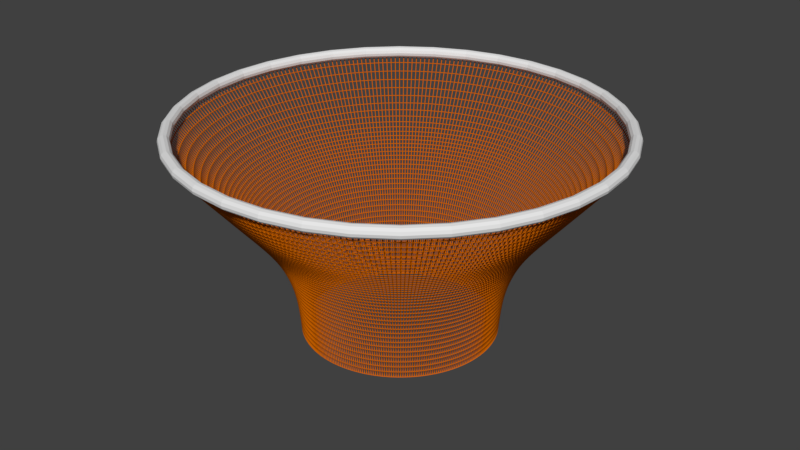 # Source: basketball.blend  (saved by Blender 2.79.0; exported with 4.5.12 LTS)
import bpy
from mathutils import Matrix  # noqa: F401  (used for matrix-valued properties, if any)

bpy.ops.wm.read_factory_settings(use_empty=True)
scene = bpy.context.scene
scene.name = 'Scene'

# ---- collections
col_collection_1 = bpy.data.collections.new('Collection 1'); scene.collection.children.link(col_collection_1)

# ---- materials (node trees are filled in below, after node groups)
mat_material_003 = bpy.data.materials.new('Material.003')
mat_material_003.alpha_threshold = 0.0
mat_material_003.preview_render_type = 'FLAT'
mat_material_003.roughness = 0.5

# ---- material node trees
mat_material_003.use_nodes = True; mat_material_003.node_tree.nodes.clear()
_N = mat_material_003.node_tree.nodes; _L = mat_material_003.node_tree.links
n0 = _N.new('ShaderNodeOutputMaterial'); n0.name = 'Material Output'; n0.location = (460, 300)
n1 = _N.new('ShaderNodeBsdfDiffuse'); n1.name = 'Diffuse BSDF'; n1.location = (139, 276)
n1.inputs[0].default_value = (0.6038, 0.129, 0.0, 1.0)
_L.new(n1.outputs[0], n0.inputs[0])
n0.is_active_output = True

# ---- world
world_world = bpy.data.worlds.new('World'); scene.world = world_world
world_world.color = (0.05088, 0.05088, 0.05088)
world_world.use_sun_shadow = False
world_world.sun_shadow_jitter_overblur = 0.0
world_world.cycles.sampling_method = 'MANUAL'

# ---- meshes
me_cylinder = bpy.data.meshes.new('Cylinder')
me_cylinder.from_pydata([(8.33e-09, 0.232, -0.2573), (0.0, 0.51, 0.2573), (0.04028, 0.2284, -0.2573), (0.08856, 0.5023, 0.2573), (0.07934, 0.218, -0.2573), (0.1744, 0.4792, 0.2573), (0.116, 0.2009, -0.2573), (0.255, 0.4417, 0.2573), (0.1491, 0.1777, -0.2573), (0.3278, 0.3907, 0.2573), (0.1777, 0.1491, -0.2573), (0.3907, 0.3278, 0.2573), (0.2009, 0.116, -0.2573), (0.4417, 0.255, 0.2573), (0.218, 0.07934, -0.2573), (0.4792, 0.1744, 0.2573), (0.2284, 0.04028, -0.2573), (0.5023, 0.08856, 0.2573), (0.232, -2.302e-08, -0.2573), (0.51, 3.85e-08, 0.2573), (0.2284, -0.04028, -0.2573), (0.5023, -0.08856, 0.2573), (0.218, -0.07934, -0.2573), (0.4792, -0.1744, 0.2573), (0.2009, -0.116, -0.2573), (0.4417, -0.255, 0.2573), (0.1777, -0.1491, -0.2573), (0.3907, -0.3278, 0.2573), (0.1491, -0.1777, -0.2573), (0.3278, -0.3907, 0.2573), (0.116, -0.2009, -0.2573), (0.255, -0.4417, 0.2573), (0.07934, -0.218, -0.2573), (0.1744, -0.4792, 0.2573), (0.04028, -0.2284, -0.2573), (0.08856, -0.5023, 0.2573), (9.866e-08, -0.232, -0.2573), (1.986e-07, -0.51, 0.2573), (-0.04028, -0.2284, -0.2573), (-0.08856, -0.5023, 0.2573), (-0.07934, -0.218, -0.2573), (-0.1744, -0.4792, 0.2573), (-0.116, -0.2009, -0.2573), (-0.255, -0.4417, 0.2573), (-0.1491, -0.1777, -0.2573), (-0.3278, -0.3907, 0.2573), (-0.1777, -0.1491, -0.2573), (-0.3907, -0.3278, 0.2573), (-0.2009, -0.116, -0.2573), (-0.4417, -0.255, 0.2573), (-0.218, -0.07934, -0.2573), (-0.4792, -0.1744, 0.2573), (-0.2284, -0.04028, -0.2573), (-0.5023, -0.08856, 0.2573), (-0.232, -1.484e-07, -0.2573), (-0.51, -2.371e-07, 0.2573), (-0.2284, 0.04028, -0.2573), (-0.5023, 0.08856, 0.2573), (-0.218, 0.07934, -0.2573), (-0.4792, 0.1744, 0.2573), (-0.2009, 0.116, -0.2573), (-0.4417, 0.255, 0.2573), (-0.1777, 0.1491, -0.2573), (-0.3907, 0.3278, 0.2573), (-0.1491, 0.1777, -0.2573), (-0.3278, 0.3907, 0.2573), (-0.116, 0.2009, -0.2573), (-0.255, 0.4417, 0.2573), (-0.07934, 0.218, -0.2573), (-0.1744, 0.4792, 0.2573), (-0.04028, 0.2284, -0.2573), (-0.08856, 0.5023, 0.2573), (1.128e-08, 0.241, -0.1402), (0.04185, 0.2373, -0.1402), (0.08243, 0.2265, -0.1402), (0.1205, 0.2087, -0.1402), (0.1549, 0.1846, -0.1402), (0.1846, 0.1549, -0.1402), (0.2087, 0.1205, -0.1402), (0.2265, 0.08243, -0.1402), (0.2373, 0.04185, -0.1402), (0.241, -2.311e-08, -0.1402), (0.2373, -0.04185, -0.1402), (0.2265, -0.08243, -0.1402), (0.2087, -0.1205, -0.1402), (0.1846, -0.1549, -0.1402), (0.1549, -0.1846, -0.1402), (0.1205, -0.2087, -0.1402), (0.08243, -0.2265, -0.1402), (0.04185, -0.2373, -0.1402), (1.051e-07, -0.241, -0.1402), (-0.04185, -0.2373, -0.1402), (-0.08243, -0.2265, -0.1402), (-0.1205, -0.2087, -0.1402), (-0.1549, -0.1846, -0.1402), (-0.1846, -0.1549, -0.1402), (-0.2087, -0.1205, -0.1402), (-0.2265, -0.08243, -0.1402), (-0.2373, -0.04185, -0.1402), (-0.241, -1.534e-07, -0.1402), (-0.2373, 0.04185, -0.1402), (-0.2265, 0.08243, -0.1402), (-0.2087, 0.1205, -0.1402), (-0.1846, 0.1549, -0.1402), (-0.1549, 0.1846, -0.1402), (-0.1205, 0.2087, -0.1402), (-0.08243, 0.2265, -0.1402), (-0.04185, 0.2373, -0.1402), (1.023e-08, 0.2832, -0.03099), (0.04917, 0.2788, -0.03099), (0.09684, 0.2661, -0.03099), (0.1416, 0.2452, -0.03099), (0.182, 0.2169, -0.03099), (0.2169, 0.182, -0.03099), (0.2452, 0.1416, -0.03099), (0.2661, 0.09684, -0.03099), (0.2788, 0.04917, -0.03099), (0.2832, -1.388e-08, -0.03099), (0.2788, -0.04917, -0.03099), (0.2661, -0.09684, -0.03099), (0.2452, -0.1416, -0.03099), (0.2169, -0.182, -0.03099), (0.182, -0.2169, -0.03099), (0.1416, -0.2452, -0.03099), (0.09684, -0.2661, -0.03099), (0.04917, -0.2788, -0.03099), (1.205e-07, -0.2832, -0.03099), (-0.04917, -0.2788, -0.03099), (-0.09684, -0.2661, -0.03099), (-0.1416, -0.2452, -0.03099), (-0.182, -0.2169, -0.03099), (-0.2169, -0.182, -0.03099), (-0.2452, -0.1416, -0.03099), (-0.2661, -0.09684, -0.03099), (-0.2788, -0.04917, -0.03099), (-0.2832, -1.669e-07, -0.03099), (-0.2788, 0.04917, -0.03099), (-0.2661, 0.09684, -0.03099), (-0.2452, 0.1416, -0.03099), (-0.2169, 0.182, -0.03099), (-0.182, 0.2169, -0.03099), (-0.1416, 0.2452, -0.03099), (-0.09684, 0.2661, -0.03099), (-0.04917, 0.2788, -0.03099), (4.9e-09, 0.3882, 0.1062), (0.06741, 0.3823, 0.1062), (0.1328, 0.3648, 0.1062), (0.1941, 0.3362, 0.1062), (0.2495, 0.2974, 0.1062), (0.2974, 0.2495, 0.1062), (0.3362, 0.1941, 0.1062), (0.3648, 0.1328, 0.1062), (0.3823, 0.06741, 0.1062), (0.3882, 1.035e-08, 0.1062), (0.3823, -0.06741, 0.1062), (0.3648, -0.1328, 0.1062), (0.3362, -0.1941, 0.1062), (0.2974, -0.2495, 0.1062), (0.2495, -0.2974, 0.1062), (0.1941, -0.3362, 0.1062), (0.1328, -0.3648, 0.1062), (0.06741, -0.3823, 0.1062), (1.561e-07, -0.3882, 0.1062), (-0.06741, -0.3823, 0.1062), (-0.1328, -0.3648, 0.1062), (-0.1941, -0.3362, 0.1062), (-0.2495, -0.2974, 0.1062), (-0.2974, -0.2495, 0.1062), (-0.3362, -0.1941, 0.1062), (-0.3648, -0.1328, 0.1062), (-0.3823, -0.06741, 0.1062), (-0.3882, -1.994e-07, 0.1062), (-0.3823, 0.06741, 0.1062), (-0.3648, 0.1328, 0.1062), (-0.3362, 0.1941, 0.1062), (-0.2974, 0.2495, 0.1062), (-0.2495, 0.2974, 0.1062), (-0.1941, 0.3362, 0.1062), (-0.1328, 0.3648, 0.1062), (-0.06741, 0.3823, 0.1062), (0.05966, 0.3384, 0.05264), (0.1175, 0.3229, 0.05264), (0.1718, 0.2976, 0.05264), (0.2209, 0.2632, 0.05264), (0.2632, 0.2209, 0.05264), (0.2976, 0.1718, 0.05264), (0.3229, 0.1175, 0.05264), (0.3384, 0.05966, 0.05264), (0.3436, -2.081e-10, 0.05264), (0.3384, -0.05966, 0.05264), (0.3229, -0.1175, 0.05264), (0.2976, -0.1718, 0.05264), (0.2632, -0.2209, 0.05264), (0.2209, -0.2632, 0.05264), (0.1718, -0.2976, 0.05264), (0.1175, -0.3229, 0.05264), (0.05966, -0.3384, 0.05264), (1.405e-07, -0.3436, 0.05264), (-0.05966, -0.3384, 0.05264), (-0.1175, -0.3229, 0.05264), (-0.1718, -0.2976, 0.05264), (-0.2209, -0.2632, 0.05264), (-0.2632, -0.2209, 0.05264), (-0.2976, -0.1718, 0.05264), (-0.3229, -0.1175, 0.05264), (-0.3384, -0.05966, 0.05264), (-0.3436, -1.859e-07, 0.05264), (-0.3384, 0.05966, 0.05264), (-0.3229, 0.1175, 0.05264), (-0.2976, 0.1718, 0.05264), (-0.2632, 0.2209, 0.05264), (-0.2209, 0.2632, 0.05264), (-0.1718, 0.2976, 0.05264), (-0.1175, 0.3229, 0.05264), (-0.05966, 0.3384, 0.05264), (6.727e-09, 0.3436, 0.05264)], [], [(144, 1, 3, 145), (145, 3, 5, 146), (146, 5, 7, 147), (147, 7, 9, 148), (148, 9, 11, 149), (149, 11, 13, 150), (150, 13, 15, 151), (151, 15, 17, 152), (152, 17, 19, 153), (153, 19, 21, 154), (154, 21, 23, 155), (155, 23, 25, 156), (156, 25, 27, 157), (157, 27, 29, 158), (158, 29, 31, 159), (159, 31, 33, 160), (160, 33, 35, 161), (161, 35, 37, 162), (162, 37, 39, 163), (163, 39, 41, 164), (164, 41, 43, 165), (165, 43, 45, 166), (166, 45, 47, 167), (167, 47, 49, 168), (168, 49, 51, 169), (169, 51, 53, 170), (170, 53, 55, 171), (171, 55, 57, 172), (172, 57, 59, 173), (173, 59, 61, 174), (174, 61, 63, 175), (175, 63, 65, 176), (176, 65, 67, 177), (177, 67, 69, 178), (178, 69, 71, 179), (179, 71, 1, 144), (70, 107, 72, 0), (68, 106, 107, 70), (66, 105, 106, 68), (64, 104, 105, 66), (62, 103, 104, 64), (60, 102, 103, 62), (58, 101, 102, 60), (56, 100, 101, 58), (54, 99, 100, 56), (52, 98, 99, 54), (50, 97, 98, 52), (48, 96, 97, 50), (46, 95, 96, 48), (44, 94, 95, 46), (42, 93, 94, 44), (40, 92, 93, 42), (38, 91, 92, 40), (36, 90, 91, 38), (34, 89, 90, 36), (32, 88, 89, 34), (30, 87, 88, 32), (28, 86, 87, 30), (26, 85, 86, 28), (24, 84, 85, 26), (22, 83, 84, 24), (20, 82, 83, 22), (18, 81, 82, 20), (16, 80, 81, 18), (14, 79, 80, 16), (12, 78, 79, 14), (10, 77, 78, 12), (8, 76, 77, 10), (6, 75, 76, 8), (4, 74, 75, 6), (2, 73, 74, 4), (0, 72, 73, 2), (107, 143, 108, 72), (106, 142, 143, 107), (105, 141, 142, 106), (104, 140, 141, 105), (103, 139, 140, 104), (102, 138, 139, 103), (101, 137, 138, 102), (100, 136, 137, 101), (99, 135, 136, 100), (98, 134, 135, 99), (97, 133, 134, 98), (96, 132, 133, 97), (95, 131, 132, 96), (94, 130, 131, 95), (93, 129, 130, 94), (92, 128, 129, 93), (91, 127, 128, 92), (90, 126, 127, 91), (89, 125, 126, 90), (88, 124, 125, 89), (87, 123, 124, 88), (86, 122, 123, 87), (85, 121, 122, 86), (84, 120, 121, 85), (83, 119, 120, 84), (82, 118, 119, 83), (81, 117, 118, 82), (80, 116, 117, 81), (79, 115, 116, 80), (78, 114, 115, 79), (77, 113, 114, 78), (76, 112, 113, 77), (75, 111, 112, 76), (74, 110, 111, 75), (73, 109, 110, 74), (72, 108, 109, 73), (214, 179, 144, 215), (213, 178, 179, 214), (212, 177, 178, 213), (211, 176, 177, 212), (210, 175, 176, 211), (209, 174, 175, 210), (208, 173, 174, 209), (207, 172, 173, 208), (206, 171, 172, 207), (205, 170, 171, 206), (204, 169, 170, 205), (203, 168, 169, 204), (202, 167, 168, 203), (201, 166, 167, 202), (200, 165, 166, 201), (199, 164, 165, 200), (198, 163, 164, 199), (197, 162, 163, 198), (196, 161, 162, 197), (195, 160, 161, 196), (194, 159, 160, 195), (193, 158, 159, 194), (192, 157, 158, 193), (191, 156, 157, 192), (190, 155, 156, 191), (189, 154, 155, 190), (188, 153, 154, 189), (187, 152, 153, 188), (186, 151, 152, 187), (185, 150, 151, 186), (184, 149, 150, 185), (183, 148, 149, 184), (182, 147, 148, 183), (181, 146, 147, 182), (180, 145, 146, 181), (215, 144, 145, 180), (108, 215, 180, 109), (109, 180, 181, 110), (110, 181, 182, 111), (111, 182, 183, 112), (112, 183, 184, 113), (113, 184, 185, 114), (114, 185, 186, 115), (115, 186, 187, 116), (116, 187, 188, 117), (117, 188, 189, 118), (118, 189, 190, 119), (119, 190, 191, 120), (120, 191, 192, 121), (121, 192, 193, 122), (122, 193, 194, 123), (123, 194, 195, 124), (124, 195, 196, 125), (125, 196, 197, 126), (126, 197, 198, 127), (127, 198, 199, 128), (128, 199, 200, 129), (129, 200, 201, 130), (130, 201, 202, 131), (131, 202, 203, 132), (132, 203, 204, 133), (133, 204, 205, 134), (134, 205, 206, 135), (135, 206, 207, 136), (136, 207, 208, 137), (137, 208, 209, 138), (138, 209, 210, 139), (139, 210, 211, 140), (140, 211, 212, 141), (141, 212, 213, 142), (142, 213, 214, 143), (143, 214, 215, 108)])
me_cylinder.polygons.foreach_set('use_smooth', [True] * 180)
_uv = me_cylinder.uv_layers.new(name='UVMap')
_uv.uv.foreach_set('vector', [0.1563, 0.2356, 0.09694, 0.1443, 0.1416, 0.08811, 0.1895, 0.1936, 0.1895, 0.1936, 0.1416, 0.08811, 0.1921, 0.04455, 0.227, 0.1609, 0.227, 0.1609, 0.1921, 0.04455, 0.2467, 0.01491, 0.2677, 0.1386, 0.2677, 0.1386, 0.2467, 0.01491, 0.304, 8.14e-05, 0.3104, 0.1273, 0.3104, 0.1273, 0.304, 8.14e-05, 0.362, 0.0004768, 0.3536, 0.1273, 0.3536, 0.1273, 0.362, 0.0004768, 0.4191, 0.01606, 0.3962, 0.1387, 0.3962, 0.1387, 0.4191, 0.01606, 0.4734, 0.04631, 0.4367, 0.161, 0.4367, 0.161, 0.4734, 0.04631, 0.5234, 0.09028, 0.4741, 0.1936, 0.4741, 0.1936, 0.5234, 0.09028, 0.5675, 0.1466, 0.5071, 0.2355, 0.5071, 0.2355, 0.5675, 0.1466, 0.6045, 0.2135, 0.5348, 0.2853, 0.5348, 0.2853, 0.6045, 0.2135, 0.6332, 0.2891, 0.5563, 0.3415, 0.5563, 0.3415, 0.6332, 0.2891, 0.6529, 0.3709, 0.5711, 0.4025, 0.5711, 0.4025, 0.6529, 0.3709, 0.6628, 0.4566, 0.5786, 0.4664, 0.5786, 0.4664, 0.6628, 0.4566, 0.6628, 0.5436, 0.5787, 0.5314, 0.5787, 0.5314, 0.6628, 0.5436, 0.6528, 0.6293, 0.5714, 0.5953, 0.5714, 0.5953, 0.6528, 0.6293, 0.6332, 0.7112, 0.5569, 0.6565, 0.5569, 0.6565, 0.6332, 0.7112, 0.6044, 0.7867, 0.5356, 0.713, 0.5356, 0.713, 0.6044, 0.7867, 0.5674, 0.8537, 0.5081, 0.763, 0.5081, 0.763, 0.5674, 0.8537, 0.5232, 0.91, 0.4752, 0.8052, 0.4752, 0.8052, 0.5232, 0.91, 0.4732, 0.9539, 0.438, 0.8381, 0.438, 0.8381, 0.4732, 0.9539, 0.4188, 0.9841, 0.3975, 0.8608, 0.3975, 0.8608, 0.4188, 0.9841, 0.3618, 0.9996, 0.355, 0.8725, 0.355, 0.8725, 0.3618, 0.9996, 0.3037, 0.9999, 0.3117, 0.8729, 0.3117, 0.8729, 0.3037, 0.9999, 0.2465, 0.985, 0.269, 0.862, 0.269, 0.862, 0.2465, 0.985, 0.1919, 0.9553, 0.2283, 0.84, 0.2283, 0.84, 0.1919, 0.9553, 0.1414, 0.9117, 0.1906, 0.8077, 0.1906, 0.8077, 0.1414, 0.9117, 0.09681, 0.8556, 0.1573, 0.7659, 0.1573, 0.7659, 0.09681, 0.8556, 0.05933, 0.7885, 0.1293, 0.716, 0.1293, 0.716, 0.05933, 0.7885, 0.03017, 0.7126, 0.1074, 0.6596, 0.1074, 0.6596, 0.03017, 0.7126, 0.01021, 0.6302, 0.09244, 0.5982, 0.09244, 0.5982, 0.01021, 0.6302, 8.14e-05, 0.5438, 0.08476, 0.5338, 0.08476, 0.5338, 8.14e-05, 0.5438, 9.292e-05, 0.456, 0.08463, 0.4684, 0.08463, 0.4684, 9.292e-05, 0.456, 0.01025, 0.3696, 0.09207, 0.4039, 0.09207, 0.4039, 0.01025, 0.3696, 0.03023, 0.2872, 0.1068, 0.3424, 0.1068, 0.3424, 0.03023, 0.2872, 0.05943, 0.2113, 0.1285, 0.2857, 0.1285, 0.2857, 0.05943, 0.2113, 0.09694, 0.1443, 0.1563, 0.2356, 0.2787, 0.445, 0.2443, 0.4091, 0.2561, 0.3873, 0.2859, 0.4316, 0.2732, 0.46, 0.2352, 0.4336, 0.2443, 0.4091, 0.2787, 0.445, 0.2695, 0.4762, 0.229, 0.4601, 0.2352, 0.4336, 0.2732, 0.46, 0.2678, 0.4931, 0.226, 0.4878, 0.229, 0.4601, 0.2695, 0.4762, 0.268, 0.5103, 0.2262, 0.516, 0.226, 0.4878, 0.2678, 0.4931, 0.2701, 0.5271, 0.2297, 0.5436, 0.2262, 0.516, 0.268, 0.5103, 0.2741, 0.5432, 0.2362, 0.5699, 0.2297, 0.5436, 0.2701, 0.5271, 0.28, 0.5579, 0.2457, 0.5941, 0.2362, 0.5699, 0.2741, 0.5432, 0.2874, 0.5708, 0.2578, 0.6154, 0.2457, 0.5941, 0.28, 0.5579, 0.2961, 0.5816, 0.2722, 0.6332, 0.2578, 0.6154, 0.2874, 0.5708, 0.306, 0.59, 0.2884, 0.6469, 0.2722, 0.6332, 0.2961, 0.5816, 0.3167, 0.5956, 0.306, 0.6562, 0.2884, 0.6469, 0.306, 0.59, 0.3278, 0.5983, 0.3243, 0.6607, 0.306, 0.6562, 0.3167, 0.5956, 0.3391, 0.598, 0.3428, 0.6603, 0.3243, 0.6607, 0.3278, 0.5983, 0.3501, 0.5948, 0.361, 0.6551, 0.3428, 0.6603, 0.3391, 0.598, 0.3606, 0.5886, 0.3784, 0.6452, 0.361, 0.6551, 0.3501, 0.5948, 0.3702, 0.5798, 0.3943, 0.6308, 0.3784, 0.6452, 0.3606, 0.5886, 0.3786, 0.5686, 0.4083, 0.6125, 0.3943, 0.6308, 0.3702, 0.5798, 0.3856, 0.5553, 0.4199, 0.5908, 0.4083, 0.6125, 0.3786, 0.5686, 0.3909, 0.5402, 0.4289, 0.5663, 0.4199, 0.5908, 0.3856, 0.5553, 0.3943, 0.5239, 0.435, 0.5398, 0.4289, 0.5663, 0.3909, 0.5402, 0.3958, 0.5068, 0.438, 0.5121, 0.435, 0.5398, 0.3943, 0.5239, 0.3959, 0.4894, 0.4378, 0.484, 0.438, 0.5121, 0.3958, 0.5068, 0.394, 0.4725, 0.4344, 0.4565, 0.4378, 0.484, 0.3959, 0.4894, 0.3901, 0.4565, 0.428, 0.4302, 0.4344, 0.4565, 0.394, 0.4725, 0.3845, 0.4419, 0.4186, 0.4061, 0.428, 0.4302, 0.3901, 0.4565, 0.3772, 0.429, 0.4066, 0.3848, 0.4186, 0.4061, 0.3845, 0.4419, 0.3685, 0.4182, 0.3923, 0.367, 0.4066, 0.3848, 0.3772, 0.429, 0.3587, 0.41, 0.3762, 0.3532, 0.3923, 0.367, 0.3685, 0.4182, 0.3481, 0.4044, 0.3587, 0.3439, 0.3762, 0.3532, 0.3587, 0.41, 0.337, 0.4018, 0.3405, 0.3393, 0.3587, 0.3439, 0.3481, 0.4044, 0.3257, 0.4021, 0.3219, 0.3396, 0.3405, 0.3393, 0.337, 0.4018, 0.3146, 0.4054, 0.3036, 0.3448, 0.3219, 0.3396, 0.3257, 0.4021, 0.3041, 0.4115, 0.2863, 0.3547, 0.3036, 0.3448, 0.3146, 0.4054, 0.2944, 0.4204, 0.2703, 0.369, 0.2863, 0.3547, 0.3041, 0.4115, 0.2859, 0.4316, 0.2561, 0.3873, 0.2703, 0.369, 0.2944, 0.4204, 0.2443, 0.4091, 0.1975, 0.3602, 0.2157, 0.327, 0.2561, 0.3873, 0.2352, 0.4336, 0.1834, 0.3977, 0.1975, 0.3602, 0.2443, 0.4091, 0.229, 0.4601, 0.1739, 0.4383, 0.1834, 0.3977, 0.2352, 0.4336, 0.226, 0.4878, 0.1692, 0.4808, 0.1739, 0.4383, 0.229, 0.4601, 0.2262, 0.516, 0.1694, 0.5238, 0.1692, 0.4808, 0.226, 0.4878, 0.2297, 0.5436, 0.1747, 0.5662, 0.1694, 0.5238, 0.2262, 0.516, 0.2362, 0.5699, 0.1847, 0.6065, 0.1747, 0.5662, 0.2297, 0.5436, 0.2457, 0.5941, 0.1992, 0.6436, 0.1847, 0.6065, 0.2362, 0.5699, 0.2578, 0.6154, 0.2178, 0.6763, 0.1992, 0.6436, 0.2457, 0.5941, 0.2722, 0.6332, 0.2398, 0.7036, 0.2178, 0.6763, 0.2578, 0.6154, 0.2884, 0.6469, 0.2647, 0.7247, 0.2398, 0.7036, 0.2722, 0.6332, 0.306, 0.6562, 0.2916, 0.739, 0.2647, 0.7247, 0.2884, 0.6469, 0.3243, 0.6607, 0.3197, 0.7459, 0.2916, 0.739, 0.306, 0.6562, 0.3428, 0.6603, 0.3482, 0.7454, 0.3197, 0.7459, 0.3243, 0.6607, 0.361, 0.6551, 0.3761, 0.7375, 0.3482, 0.7454, 0.3428, 0.6603, 0.3784, 0.6452, 0.4027, 0.7223, 0.3761, 0.7375, 0.361, 0.6551, 0.3943, 0.6308, 0.4272, 0.7004, 0.4027, 0.7223, 0.3784, 0.6452, 0.4083, 0.6125, 0.4487, 0.6724, 0.4272, 0.7004, 0.3943, 0.6308, 0.4199, 0.5908, 0.4667, 0.6392, 0.4487, 0.6724, 0.4083, 0.6125, 0.4289, 0.5663, 0.4806, 0.6019, 0.4667, 0.6392, 0.4199, 0.5908, 0.435, 0.5398, 0.49, 0.5614, 0.4806, 0.6019, 0.4289, 0.5663, 0.438, 0.5121, 0.4947, 0.5191, 0.49, 0.5614, 0.435, 0.5398, 0.4378, 0.484, 0.4944, 0.4763, 0.4947, 0.5191, 0.438, 0.5121, 0.4344, 0.4565, 0.4893, 0.4341, 0.4944, 0.4763, 0.4378, 0.484, 0.428, 0.4302, 0.4794, 0.394, 0.4893, 0.4341, 0.4344, 0.4565, 0.4186, 0.4061, 0.465, 0.357, 0.4794, 0.394, 0.428, 0.4302, 0.4066, 0.3848, 0.4467, 0.3243, 0.465, 0.357, 0.4186, 0.4061, 0.3923, 0.367, 0.4248, 0.297, 0.4467, 0.3243, 0.4066, 0.3848, 0.3762, 0.3532, 0.4001, 0.2758, 0.4248, 0.297, 0.3923, 0.367, 0.3587, 0.3439, 0.3733, 0.2613, 0.4001, 0.2758, 0.3762, 0.3532, 0.3405, 0.3393, 0.3452, 0.2542, 0.3733, 0.2613, 0.3587, 0.3439, 0.3219, 0.3396, 0.3167, 0.2545, 0.3452, 0.2542, 0.3405, 0.3393, 0.3036, 0.3448, 0.2887, 0.2622, 0.3167, 0.2545, 0.3219, 0.3396, 0.2863, 0.3547, 0.262, 0.2772, 0.2887, 0.2622, 0.3036, 0.3448, 0.2703, 0.369, 0.2374, 0.299, 0.262, 0.2772, 0.2863, 0.3547, 0.2561, 0.3873, 0.2157, 0.327, 0.2374, 0.299, 0.2703, 0.369, 0.163, 0.323, 0.1285, 0.2857, 0.1563, 0.2356, 0.186, 0.2813, 0.1451, 0.37, 0.1068, 0.3424, 0.1285, 0.2857, 0.163, 0.323, 0.133, 0.4211, 0.09207, 0.4039, 0.1068, 0.3424, 0.1451, 0.37, 0.1269, 0.4746, 0.08463, 0.4684, 0.09207, 0.4039, 0.133, 0.4211, 0.1271, 0.5288, 0.08476, 0.5338, 0.08463, 0.4684, 0.1269, 0.4746, 0.1335, 0.5822, 0.09244, 0.5982, 0.08476, 0.5338, 0.1271, 0.5288, 0.1461, 0.633, 0.1074, 0.6596, 0.09244, 0.5982, 0.1335, 0.5822, 0.1642, 0.6798, 0.1293, 0.716, 0.1074, 0.6596, 0.1461, 0.633, 0.1875, 0.7211, 0.1573, 0.7659, 0.1293, 0.716, 0.1642, 0.6798, 0.2152, 0.7556, 0.1906, 0.8077, 0.1573, 0.7659, 0.1875, 0.7211, 0.2465, 0.7824, 0.2283, 0.84, 0.1906, 0.8077, 0.2152, 0.7556, 0.2803, 0.8005, 0.269, 0.862, 0.2283, 0.84, 0.2465, 0.7824, 0.3157, 0.8094, 0.3117, 0.8729, 0.269, 0.862, 0.2803, 0.8005, 0.3516, 0.809, 0.355, 0.8725, 0.3117, 0.8729, 0.3157, 0.8094, 0.3868, 0.7991, 0.3975, 0.8608, 0.355, 0.8725, 0.3516, 0.809, 0.4203, 0.7802, 0.438, 0.8381, 0.3975, 0.8608, 0.3868, 0.7991, 0.4512, 0.7528, 0.4752, 0.8052, 0.438, 0.8381, 0.4203, 0.7802, 0.4784, 0.7177, 0.5081, 0.763, 0.4752, 0.8052, 0.4512, 0.7528, 0.5011, 0.6761, 0.5356, 0.713, 0.5081, 0.763, 0.4784, 0.7177, 0.5188, 0.6292, 0.5569, 0.6565, 0.5356, 0.713, 0.5011, 0.6761, 0.5307, 0.5784, 0.5714, 0.5953, 0.5569, 0.6565, 0.5188, 0.6292, 0.5367, 0.5252, 0.5787, 0.5314, 0.5714, 0.5953, 0.5307, 0.5784, 0.5365, 0.4714, 0.5786, 0.4664, 0.5787, 0.5314, 0.5367, 0.5252, 0.5302, 0.4183, 0.5711, 0.4025, 0.5786, 0.4664, 0.5365, 0.4714, 0.5179, 0.3678, 0.5563, 0.3415, 0.5711, 0.4025, 0.5302, 0.4183, 0.4999, 0.3211, 0.5348, 0.2853, 0.5563, 0.3415, 0.5179, 0.3678, 0.4769, 0.2799, 0.5071, 0.2355, 0.5348, 0.2853, 0.4999, 0.3211, 0.4494, 0.2453, 0.4741, 0.1936, 0.5071, 0.2355, 0.4769, 0.2799, 0.4184, 0.2184, 0.4367, 0.161, 0.4741, 0.1936, 0.4494, 0.2453, 0.3847, 0.2, 0.3962, 0.1387, 0.4367, 0.161, 0.4184, 0.2184, 0.3494, 0.1907, 0.3536, 0.1273, 0.3962, 0.1387, 0.3847, 0.2, 0.3135, 0.1909, 0.3104, 0.1273, 0.3536, 0.1273, 0.3494, 0.1907, 0.2782, 0.2004, 0.2677, 0.1386, 0.3104, 0.1273, 0.3135, 0.1909, 0.2445, 0.2191, 0.227, 0.1609, 0.2677, 0.1386, 0.2782, 0.2004, 0.2134, 0.2463, 0.1895, 0.1936, 0.227, 0.1609, 0.2445, 0.2191, 0.186, 0.2813, 0.1563, 0.2356, 0.1895, 0.1936, 0.2134, 0.2463, 0.2157, 0.327, 0.186, 0.2813, 0.2134, 0.2463, 0.2374, 0.299, 0.2374, 0.299, 0.2134, 0.2463, 0.2445, 0.2191, 0.262, 0.2772, 0.262, 0.2772, 0.2445, 0.2191, 0.2782, 0.2004, 0.2887, 0.2622, 0.2887, 0.2622, 0.2782, 0.2004, 0.3135, 0.1909, 0.3167, 0.2545, 0.3167, 0.2545, 0.3135, 0.1909, 0.3494, 0.1907, 0.3452, 0.2542, 0.3452, 0.2542, 0.3494, 0.1907, 0.3847, 0.2, 0.3733, 0.2613, 0.3733, 0.2613, 0.3847, 0.2, 0.4184, 0.2184, 0.4001, 0.2758, 0.4001, 0.2758, 0.4184, 0.2184, 0.4494, 0.2453, 0.4248, 0.297, 0.4248, 0.297, 0.4494, 0.2453, 0.4769, 0.2799, 0.4467, 0.3243, 0.4467, 0.3243, 0.4769, 0.2799, 0.4999, 0.3211, 0.465, 0.357, 0.465, 0.357, 0.4999, 0.3211, 0.5179, 0.3678, 0.4794, 0.394, 0.4794, 0.394, 0.5179, 0.3678, 0.5302, 0.4183, 0.4893, 0.4341, 0.4893, 0.4341, 0.5302, 0.4183, 0.5365, 0.4714, 0.4944, 0.4763, 0.4944, 0.4763, 0.5365, 0.4714, 0.5367, 0.5252, 0.4947, 0.5191, 0.4947, 0.5191, 0.5367, 0.5252, 0.5307, 0.5784, 0.49, 0.5614, 0.49, 0.5614, 0.5307, 0.5784, 0.5188, 0.6292, 0.4806, 0.6019, 0.4806, 0.6019, 0.5188, 0.6292, 0.5011, 0.6761, 0.4667, 0.6392, 0.4667, 0.6392, 0.5011, 0.6761, 0.4784, 0.7177, 0.4487, 0.6724, 0.4487, 0.6724, 0.4784, 0.7177, 0.4512, 0.7528, 0.4272, 0.7004, 0.4272, 0.7004, 0.4512, 0.7528, 0.4203, 0.7802, 0.4027, 0.7223, 0.4027, 0.7223, 0.4203, 0.7802, 0.3868, 0.7991, 0.3761, 0.7375, 0.3761, 0.7375, 0.3868, 0.7991, 0.3516, 0.809, 0.3482, 0.7454, 0.3482, 0.7454, 0.3516, 0.809, 0.3157, 0.8094, 0.3197, 0.7459, 0.3197, 0.7459, 0.3157, 0.8094, 0.2803, 0.8005, 0.2916, 0.739, 0.2916, 0.739, 0.2803, 0.8005, 0.2465, 0.7824, 0.2647, 0.7247, 0.2647, 0.7247, 0.2465, 0.7824, 0.2152, 0.7556, 0.2398, 0.7036, 0.2398, 0.7036, 0.2152, 0.7556, 0.1875, 0.7211, 0.2178, 0.6763, 0.2178, 0.6763, 0.1875, 0.7211, 0.1642, 0.6798, 0.1992, 0.6436, 0.1992, 0.6436, 0.1642, 0.6798, 0.1461, 0.633, 0.1847, 0.6065, 0.1847, 0.6065, 0.1461, 0.633, 0.1335, 0.5822, 0.1747, 0.5662, 0.1747, 0.5662, 0.1335, 0.5822, 0.1271, 0.5288, 0.1694, 0.5238, 0.1694, 0.5238, 0.1271, 0.5288, 0.1269, 0.4746, 0.1692, 0.4808, 0.1692, 0.4808, 0.1269, 0.4746, 0.133, 0.4211, 0.1739, 0.4383, 0.1739, 0.4383, 0.133, 0.4211, 0.1451, 0.37, 0.1834, 0.3977, 0.1834, 0.3977, 0.1451, 0.37, 0.163, 0.323, 0.1975, 0.3602, 0.1975, 0.3602, 0.163, 0.323, 0.186, 0.2813, 0.2157, 0.327])
me_cylinder.materials.append(mat_material_003)
me_cylinder.use_remesh_preserve_volume = False
me_cylinder.use_remesh_preserve_attributes = False
me_cylinder.use_mirror_vertex_groups = False
me_cylinder.update()
me_torus_002 = bpy.data.meshes.new('Torus.002')
me_torus_002.from_pydata([(0.565, 0.0, 0.0), (0.563, 0.0, 0.0075), (0.5575, 0.0, 0.01299), (0.55, 0.0, 0.015), (0.5425, 0.0, 0.01299), (0.537, 0.0, 0.0075), (0.535, 0.0, 1.837e-18), (0.537, 0.0, -0.0075), (0.5425, 0.0, -0.01299), (0.55, 0.0, -0.015), (0.5575, 0.0, -0.01299), (0.563, 0.0, -0.0075), (0.5564, 0.09811, 0.0), (0.5544, 0.09776, 0.0075), (0.549, 0.09681, 0.01299), (0.5416, 0.09551, 0.015), (0.5343, 0.0942, 0.01299), (0.5289, 0.09325, 0.0075), (0.5269, 0.0929, 1.837e-18), (0.5289, 0.09325, -0.0075), (0.5343, 0.0942, -0.01299), (0.5416, 0.09551, -0.015), (0.549, 0.09681, -0.01299), (0.5544, 0.09776, -0.0075), (0.5309, 0.1932, 0.0), (0.529, 0.1926, 0.0075), (0.5239, 0.1907, 0.01299), (0.5168, 0.1881, 0.015), (0.5098, 0.1855, 0.01299), (0.5046, 0.1837, 0.0075), (0.5027, 0.183, 1.837e-18), (0.5046, 0.1837, -0.0075), (0.5098, 0.1855, -0.01299), (0.5168, 0.1881, -0.015), (0.5239, 0.1907, -0.01299), (0.529, 0.1926, -0.0075), (0.4893, 0.2825, 0.0), (0.4876, 0.2815, 0.0075), (0.4828, 0.2788, 0.01299), (0.4763, 0.275, 0.015), (0.4698, 0.2713, 0.01299), (0.4651, 0.2685, 0.0075), (0.4633, 0.2675, 1.837e-18), (0.4651, 0.2685, -0.0075), (0.4698, 0.2713, -0.01299), (0.4763, 0.275, -0.015), (0.4828, 0.2788, -0.01299), (0.4876, 0.2815, -0.0075), (0.4328, 0.3632, 0.0), (0.4313, 0.3619, 0.0075), (0.4271, 0.3584, 0.01299), (0.4213, 0.3535, 0.015), (0.4156, 0.3487, 0.01299), (0.4114, 0.3452, 0.0075), (0.4098, 0.3439, 1.837e-18), (0.4114, 0.3452, -0.0075), (0.4156, 0.3487, -0.01299), (0.4213, 0.3535, -0.015), (0.4271, 0.3584, -0.01299), (0.4313, 0.3619, -0.0075), (0.3632, 0.4328, 0.0), (0.3619, 0.4313, 0.0075), (0.3584, 0.4271, 0.01299), (0.3535, 0.4213, 0.015), (0.3487, 0.4156, 0.01299), (0.3452, 0.4114, 0.0075), (0.3439, 0.4098, 1.837e-18), (0.3452, 0.4114, -0.0075), (0.3487, 0.4156, -0.01299), (0.3535, 0.4213, -0.015), (0.3584, 0.4271, -0.01299), (0.3619, 0.4313, -0.0075), (0.2825, 0.4893, 0.0), (0.2815, 0.4876, 0.0075), (0.2787, 0.4828, 0.01299), (0.275, 0.4763, 0.015), (0.2712, 0.4698, 0.01299), (0.2685, 0.4651, 0.0075), (0.2675, 0.4633, 1.837e-18), (0.2685, 0.4651, -0.0075), (0.2712, 0.4698, -0.01299), (0.275, 0.4763, -0.015), (0.2787, 0.4828, -0.01299), (0.2815, 0.4876, -0.0075), (0.1932, 0.5309, 0.0), (0.1926, 0.529, 0.0075), (0.1907, 0.5239, 0.01299), (0.1881, 0.5168, 0.015), (0.1855, 0.5098, 0.01299), (0.1837, 0.5046, 0.0075), (0.183, 0.5027, 1.837e-18), (0.1837, 0.5046, -0.0075), (0.1855, 0.5098, -0.01299), (0.1881, 0.5168, -0.015), (0.1907, 0.5239, -0.01299), (0.1926, 0.529, -0.0075), (0.09811, 0.5564, 0.0), (0.09776, 0.5544, 0.0075), (0.09681, 0.549, 0.01299), (0.09551, 0.5416, 0.015), (0.0942, 0.5343, 0.01299), (0.09325, 0.5289, 0.0075), (0.0929, 0.5269, 1.837e-18), (0.09325, 0.5289, -0.0075), (0.0942, 0.5343, -0.01299), (0.09551, 0.5416, -0.015), (0.09681, 0.549, -0.01299), (0.09776, 0.5544, -0.0075), (4.266e-08, 0.565, 0.0), (4.25e-08, 0.563, 0.0075), (4.209e-08, 0.5575, 0.01299), (4.152e-08, 0.55, 0.015), (4.096e-08, 0.5425, 0.01299), (4.054e-08, 0.537, 0.0075), (4.039e-08, 0.535, 1.837e-18), (4.054e-08, 0.537, -0.0075), (4.096e-08, 0.5425, -0.01299), (4.152e-08, 0.55, -0.015), (4.209e-08, 0.5575, -0.01299), (4.25e-08, 0.563, -0.0075), (-0.09811, 0.5564, 0.0), (-0.09776, 0.5544, 0.0075), (-0.09681, 0.549, 0.01299), (-0.09551, 0.5416, 0.015), (-0.0942, 0.5343, 0.01299), (-0.09325, 0.5289, 0.0075), (-0.0929, 0.5269, 1.837e-18), (-0.09325, 0.5289, -0.0075), (-0.0942, 0.5343, -0.01299), (-0.09551, 0.5416, -0.015), (-0.09681, 0.549, -0.01299), (-0.09776, 0.5544, -0.0075), (-0.1932, 0.5309, 0.0), (-0.1926, 0.529, 0.0075), (-0.1907, 0.5239, 0.01299), (-0.1881, 0.5168, 0.015), (-0.1855, 0.5098, 0.01299), (-0.1837, 0.5046, 0.0075), (-0.183, 0.5027, 1.837e-18), (-0.1837, 0.5046, -0.0075), (-0.1855, 0.5098, -0.01299), (-0.1881, 0.5168, -0.015), (-0.1907, 0.5239, -0.01299), (-0.1926, 0.529, -0.0075), (-0.2825, 0.4893, 0.0), (-0.2815, 0.4876, 0.0075), (-0.2787, 0.4828, 0.01299), (-0.275, 0.4763, 0.015), (-0.2712, 0.4698, 0.01299), (-0.2685, 0.4651, 0.0075), (-0.2675, 0.4633, 1.837e-18), (-0.2685, 0.4651, -0.0075), (-0.2712, 0.4698, -0.01299), (-0.275, 0.4763, -0.015), (-0.2787, 0.4828, -0.01299), (-0.2815, 0.4876, -0.0075), (-0.3632, 0.4328, 0.0), (-0.3619, 0.4313, 0.0075), (-0.3584, 0.4271, 0.01299), (-0.3535, 0.4213, 0.015), (-0.3487, 0.4156, 0.01299), (-0.3452, 0.4114, 0.0075), (-0.3439, 0.4098, 1.837e-18), (-0.3452, 0.4114, -0.0075), (-0.3487, 0.4156, -0.01299), (-0.3535, 0.4213, -0.015), (-0.3584, 0.4271, -0.01299), (-0.3619, 0.4313, -0.0075), (-0.4328, 0.3632, 0.0), (-0.4313, 0.3619, 0.0075), (-0.4271, 0.3584, 0.01299), (-0.4213, 0.3535, 0.015), (-0.4156, 0.3487, 0.01299), (-0.4114, 0.3452, 0.0075), (-0.4098, 0.3439, 1.837e-18), (-0.4114, 0.3452, -0.0075), (-0.4156, 0.3487, -0.01299), (-0.4213, 0.3535, -0.015), (-0.4271, 0.3584, -0.01299), (-0.4313, 0.3619, -0.0075), (-0.4893, 0.2825, 0.0), (-0.4876, 0.2815, 0.0075), (-0.4828, 0.2788, 0.01299), (-0.4763, 0.275, 0.015), (-0.4698, 0.2713, 0.01299), (-0.4651, 0.2685, 0.0075), (-0.4633, 0.2675, 1.837e-18), (-0.4651, 0.2685, -0.0075), (-0.4698, 0.2713, -0.01299), (-0.4763, 0.275, -0.015), (-0.4828, 0.2788, -0.01299), (-0.4876, 0.2815, -0.0075), (-0.5309, 0.1932, 0.0), (-0.529, 0.1926, 0.0075), (-0.5239, 0.1907, 0.01299), (-0.5168, 0.1881, 0.015), (-0.5098, 0.1855, 0.01299), (-0.5046, 0.1837, 0.0075), (-0.5027, 0.183, 1.837e-18), (-0.5046, 0.1837, -0.0075), (-0.5098, 0.1855, -0.01299), (-0.5168, 0.1881, -0.015), (-0.5239, 0.1907, -0.01299), (-0.529, 0.1926, -0.0075), (-0.5564, 0.09811, 0.0), (-0.5544, 0.09776, 0.0075), (-0.549, 0.09681, 0.01299), (-0.5416, 0.09551, 0.015), (-0.5343, 0.0942, 0.01299), (-0.5289, 0.09325, 0.0075), (-0.5269, 0.0929, 1.837e-18), (-0.5289, 0.09325, -0.0075), (-0.5343, 0.0942, -0.01299), (-0.5416, 0.09551, -0.015), (-0.549, 0.09681, -0.01299), (-0.5544, 0.09776, -0.0075), (-0.565, 4.939e-08, 0.0), (-0.563, 4.922e-08, 0.0075), (-0.5575, 4.874e-08, 0.01299), (-0.55, 4.808e-08, 0.015), (-0.5425, 4.743e-08, 0.01299), (-0.537, 4.695e-08, 0.0075), (-0.535, 4.677e-08, 1.837e-18), (-0.537, 4.695e-08, -0.0075), (-0.5425, 4.743e-08, -0.01299), (-0.55, 4.808e-08, -0.015), (-0.5575, 4.874e-08, -0.01299), (-0.563, 4.922e-08, -0.0075), (-0.5564, -0.09811, 0.0), (-0.5544, -0.09776, 0.0075), (-0.549, -0.09681, 0.01299), (-0.5416, -0.09551, 0.015), (-0.5343, -0.0942, 0.01299), (-0.5289, -0.09325, 0.0075), (-0.5269, -0.0929, 1.837e-18), (-0.5289, -0.09325, -0.0075), (-0.5343, -0.0942, -0.01299), (-0.5416, -0.09551, -0.015), (-0.549, -0.09681, -0.01299), (-0.5544, -0.09776, -0.0075), (-0.5309, -0.1932, 0.0), (-0.529, -0.1926, 0.0075), (-0.5239, -0.1907, 0.01299), (-0.5168, -0.1881, 0.015), (-0.5098, -0.1855, 0.01299), (-0.5046, -0.1837, 0.0075), (-0.5027, -0.183, 1.837e-18), (-0.5046, -0.1837, -0.0075), (-0.5098, -0.1855, -0.01299), (-0.5168, -0.1881, -0.015), (-0.5239, -0.1907, -0.01299), (-0.529, -0.1926, -0.0075), (-0.4893, -0.2825, 0.0), (-0.4876, -0.2815, 0.0075), (-0.4828, -0.2787, 0.01299), (-0.4763, -0.275, 0.015), (-0.4698, -0.2712, 0.01299), (-0.4651, -0.2685, 0.0075), (-0.4633, -0.2675, 1.837e-18), (-0.4651, -0.2685, -0.0075), (-0.4698, -0.2712, -0.01299), (-0.4763, -0.275, -0.015), (-0.4828, -0.2787, -0.01299), (-0.4876, -0.2815, -0.0075), (-0.4328, -0.3632, 0.0), (-0.4313, -0.3619, 0.0075), (-0.4271, -0.3584, 0.01299), (-0.4213, -0.3535, 0.015), (-0.4156, -0.3487, 0.01299), (-0.4114, -0.3452, 0.0075), (-0.4098, -0.3439, 1.837e-18), (-0.4114, -0.3452, -0.0075), (-0.4156, -0.3487, -0.01299), (-0.4213, -0.3535, -0.015), (-0.4271, -0.3584, -0.01299), (-0.4313, -0.3619, -0.0075), (-0.3632, -0.4328, 0.0), (-0.3619, -0.4313, 0.0075), (-0.3584, -0.4271, 0.01299), (-0.3535, -0.4213, 0.015), (-0.3487, -0.4156, 0.01299), (-0.3452, -0.4114, 0.0075), (-0.3439, -0.4098, 1.837e-18), (-0.3452, -0.4114, -0.0075), (-0.3487, -0.4156, -0.01299), (-0.3535, -0.4213, -0.015), (-0.3584, -0.4271, -0.01299), (-0.3619, -0.4313, -0.0075), (-0.2825, -0.4893, 0.0), (-0.2815, -0.4876, 0.0075), (-0.2787, -0.4828, 0.01299), (-0.275, -0.4763, 0.015), (-0.2712, -0.4698, 0.01299), (-0.2685, -0.4651, 0.0075), (-0.2675, -0.4633, 1.837e-18), (-0.2685, -0.4651, -0.0075), (-0.2712, -0.4698, -0.01299), (-0.275, -0.4763, -0.015), (-0.2787, -0.4828, -0.01299), (-0.2815, -0.4876, -0.0075), (-0.1932, -0.5309, 0.0), (-0.1926, -0.529, 0.0075), (-0.1907, -0.5239, 0.01299), (-0.1881, -0.5168, 0.015), (-0.1855, -0.5098, 0.01299), (-0.1837, -0.5046, 0.0075), (-0.183, -0.5027, 1.837e-18), (-0.1837, -0.5046, -0.0075), (-0.1855, -0.5098, -0.01299), (-0.1881, -0.5168, -0.015), (-0.1907, -0.5239, -0.01299), (-0.1926, -0.529, -0.0075), (-0.09811, -0.5564, 0.0), (-0.09776, -0.5544, 0.0075), (-0.09681, -0.549, 0.01299), (-0.09551, -0.5416, 0.015), (-0.0942, -0.5343, 0.01299), (-0.09325, -0.5289, 0.0075), (-0.0929, -0.5269, 1.837e-18), (-0.09325, -0.5289, -0.0075), (-0.0942, -0.5343, -0.01299), (-0.09551, -0.5416, -0.015), (-0.09681, -0.549, -0.01299), (-0.09776, -0.5544, -0.0075), (4.266e-08, -0.565, 0.0), (4.25e-08, -0.563, 0.0075), (4.209e-08, -0.5575, 0.01299), (4.152e-08, -0.55, 0.015), (4.096e-08, -0.5425, 0.01299), (4.054e-08, -0.537, 0.0075), (4.039e-08, -0.535, 1.837e-18), (4.054e-08, -0.537, -0.0075), (4.096e-08, -0.5425, -0.01299), (4.152e-08, -0.55, -0.015), (4.209e-08, -0.5575, -0.01299), (4.25e-08, -0.563, -0.0075), (0.09811, -0.5564, 0.0), (0.09776, -0.5544, 0.0075), (0.09681, -0.549, 0.01299), (0.09551, -0.5416, 0.015), (0.0942, -0.5343, 0.01299), (0.09325, -0.5289, 0.0075), (0.0929, -0.5269, 1.837e-18), (0.09325, -0.5289, -0.0075), (0.0942, -0.5343, -0.01299), (0.09551, -0.5416, -0.015), (0.09681, -0.549, -0.01299), (0.09776, -0.5544, -0.0075), (0.1932, -0.5309, 0.0), (0.1926, -0.529, 0.0075), (0.1907, -0.5239, 0.01299), (0.1881, -0.5168, 0.015), (0.1855, -0.5098, 0.01299), (0.1837, -0.5046, 0.0075), (0.183, -0.5027, 1.837e-18), (0.1837, -0.5046, -0.0075), (0.1855, -0.5098, -0.01299), (0.1881, -0.5168, -0.015), (0.1907, -0.5239, -0.01299), (0.1926, -0.529, -0.0075), (0.2825, -0.4893, 0.0), (0.2815, -0.4876, 0.0075), (0.2787, -0.4828, 0.01299), (0.275, -0.4763, 0.015), (0.2712, -0.4698, 0.01299), (0.2685, -0.4651, 0.0075), (0.2675, -0.4633, 1.837e-18), (0.2685, -0.4651, -0.0075), (0.2712, -0.4698, -0.01299), (0.275, -0.4763, -0.015), (0.2787, -0.4828, -0.01299), (0.2815, -0.4876, -0.0075), (0.3632, -0.4328, 0.0), (0.3619, -0.4313, 0.0075), (0.3584, -0.4271, 0.01299), (0.3535, -0.4213, 0.015), (0.3487, -0.4156, 0.01299), (0.3452, -0.4114, 0.0075), (0.3439, -0.4098, 1.837e-18), (0.3452, -0.4114, -0.0075), (0.3487, -0.4156, -0.01299), (0.3535, -0.4213, -0.015), (0.3584, -0.4271, -0.01299), (0.3619, -0.4313, -0.0075), (0.4328, -0.3632, 0.0), (0.4313, -0.3619, 0.0075), (0.4271, -0.3584, 0.01299), (0.4213, -0.3535, 0.015), (0.4156, -0.3487, 0.01299), (0.4114, -0.3452, 0.0075), (0.4098, -0.3439, 1.837e-18), (0.4114, -0.3452, -0.0075), (0.4156, -0.3487, -0.01299), (0.4213, -0.3535, -0.015), (0.4271, -0.3584, -0.01299), (0.4313, -0.3619, -0.0075), (0.4893, -0.2825, 0.0), (0.4876, -0.2815, 0.0075), (0.4828, -0.2788, 0.01299), (0.4763, -0.275, 0.015), (0.4698, -0.2713, 0.01299), (0.4651, -0.2685, 0.0075), (0.4633, -0.2675, 1.837e-18), (0.4651, -0.2685, -0.0075), (0.4698, -0.2713, -0.01299), (0.4763, -0.275, -0.015), (0.4828, -0.2788, -0.01299), (0.4876, -0.2815, -0.0075), (0.5309, -0.1932, 0.0), (0.529, -0.1926, 0.0075), (0.5239, -0.1907, 0.01299), (0.5168, -0.1881, 0.015), (0.5098, -0.1855, 0.01299), (0.5046, -0.1837, 0.0075), (0.5027, -0.183, 1.837e-18), (0.5046, -0.1837, -0.0075), (0.5098, -0.1855, -0.01299), (0.5168, -0.1881, -0.015), (0.5239, -0.1907, -0.01299), (0.529, -0.1926, -0.0075), (0.5564, -0.09811, 0.0), (0.5544, -0.09776, 0.0075), (0.549, -0.09681, 0.01299), (0.5416, -0.09551, 0.015), (0.5343, -0.0942, 0.01299), (0.5289, -0.09325, 0.0075), (0.5269, -0.0929, 1.837e-18), (0.5289, -0.09325, -0.0075), (0.5343, -0.0942, -0.01299), (0.5416, -0.09551, -0.015), (0.549, -0.09681, -0.01299), (0.5544, -0.09776, -0.0075)], [], [(0, 12, 13, 1), (1, 13, 14, 2), (2, 14, 15, 3), (3, 15, 16, 4), (4, 16, 17, 5), (5, 17, 18, 6), (6, 18, 19, 7), (7, 19, 20, 8), (8, 20, 21, 9), (9, 21, 22, 10), (10, 22, 23, 11), (11, 23, 12, 0), (12, 24, 25, 13), (13, 25, 26, 14), (14, 26, 27, 15), (15, 27, 28, 16), (16, 28, 29, 17), (17, 29, 30, 18), (18, 30, 31, 19), (19, 31, 32, 20), (20, 32, 33, 21), (21, 33, 34, 22), (22, 34, 35, 23), (23, 35, 24, 12), (24, 36, 37, 25), (25, 37, 38, 26), (26, 38, 39, 27), (27, 39, 40, 28), (28, 40, 41, 29), (29, 41, 42, 30), (30, 42, 43, 31), (31, 43, 44, 32), (32, 44, 45, 33), (33, 45, 46, 34), (34, 46, 47, 35), (35, 47, 36, 24), (36, 48, 49, 37), (37, 49, 50, 38), (38, 50, 51, 39), (39, 51, 52, 40), (40, 52, 53, 41), (41, 53, 54, 42), (42, 54, 55, 43), (43, 55, 56, 44), (44, 56, 57, 45), (45, 57, 58, 46), (46, 58, 59, 47), (47, 59, 48, 36), (48, 60, 61, 49), (49, 61, 62, 50), (50, 62, 63, 51), (51, 63, 64, 52), (52, 64, 65, 53), (53, 65, 66, 54), (54, 66, 67, 55), (55, 67, 68, 56), (56, 68, 69, 57), (57, 69, 70, 58), (58, 70, 71, 59), (59, 71, 60, 48), (60, 72, 73, 61), (61, 73, 74, 62), (62, 74, 75, 63), (63, 75, 76, 64), (64, 76, 77, 65), (65, 77, 78, 66), (66, 78, 79, 67), (67, 79, 80, 68), (68, 80, 81, 69), (69, 81, 82, 70), (70, 82, 83, 71), (71, 83, 72, 60), (72, 84, 85, 73), (73, 85, 86, 74), (74, 86, 87, 75), (75, 87, 88, 76), (76, 88, 89, 77), (77, 89, 90, 78), (78, 90, 91, 79), (79, 91, 92, 80), (80, 92, 93, 81), (81, 93, 94, 82), (82, 94, 95, 83), (83, 95, 84, 72), (84, 96, 97, 85), (85, 97, 98, 86), (86, 98, 99, 87), (87, 99, 100, 88), (88, 100, 101, 89), (89, 101, 102, 90), (90, 102, 103, 91), (91, 103, 104, 92), (92, 104, 105, 93), (93, 105, 106, 94), (94, 106, 107, 95), (95, 107, 96, 84), (96, 108, 109, 97), (97, 109, 110, 98), (98, 110, 111, 99), (99, 111, 112, 100), (100, 112, 113, 101), (101, 113, 114, 102), (102, 114, 115, 103), (103, 115, 116, 104), (104, 116, 117, 105), (105, 117, 118, 106), (106, 118, 119, 107), (107, 119, 108, 96), (108, 120, 121, 109), (109, 121, 122, 110), (110, 122, 123, 111), (111, 123, 124, 112), (112, 124, 125, 113), (113, 125, 126, 114), (114, 126, 127, 115), (115, 127, 128, 116), (116, 128, 129, 117), (117, 129, 130, 118), (118, 130, 131, 119), (119, 131, 120, 108), (120, 132, 133, 121), (121, 133, 134, 122), (122, 134, 135, 123), (123, 135, 136, 124), (124, 136, 137, 125), (125, 137, 138, 126), (126, 138, 139, 127), (127, 139, 140, 128), (128, 140, 141, 129), (129, 141, 142, 130), (130, 142, 143, 131), (131, 143, 132, 120), (132, 144, 145, 133), (133, 145, 146, 134), (134, 146, 147, 135), (135, 147, 148, 136), (136, 148, 149, 137), (137, 149, 150, 138), (138, 150, 151, 139), (139, 151, 152, 140), (140, 152, 153, 141), (141, 153, 154, 142), (142, 154, 155, 143), (143, 155, 144, 132), (144, 156, 157, 145), (145, 157, 158, 146), (146, 158, 159, 147), (147, 159, 160, 148), (148, 160, 161, 149), (149, 161, 162, 150), (150, 162, 163, 151), (151, 163, 164, 152), (152, 164, 165, 153), (153, 165, 166, 154), (154, 166, 167, 155), (155, 167, 156, 144), (156, 168, 169, 157), (157, 169, 170, 158), (158, 170, 171, 159), (159, 171, 172, 160), (160, 172, 173, 161), (161, 173, 174, 162), (162, 174, 175, 163), (163, 175, 176, 164), (164, 176, 177, 165), (165, 177, 178, 166), (166, 178, 179, 167), (167, 179, 168, 156), (168, 180, 181, 169), (169, 181, 182, 170), (170, 182, 183, 171), (171, 183, 184, 172), (172, 184, 185, 173), (173, 185, 186, 174), (174, 186, 187, 175), (175, 187, 188, 176), (176, 188, 189, 177), (177, 189, 190, 178), (178, 190, 191, 179), (179, 191, 180, 168), (180, 192, 193, 181), (181, 193, 194, 182), (182, 194, 195, 183), (183, 195, 196, 184), (184, 196, 197, 185), (185, 197, 198, 186), (186, 198, 199, 187), (187, 199, 200, 188), (188, 200, 201, 189), (189, 201, 202, 190), (190, 202, 203, 191), (191, 203, 192, 180), (192, 204, 205, 193), (193, 205, 206, 194), (194, 206, 207, 195), (195, 207, 208, 196), (196, 208, 209, 197), (197, 209, 210, 198), (198, 210, 211, 199), (199, 211, 212, 200), (200, 212, 213, 201), (201, 213, 214, 202), (202, 214, 215, 203), (203, 215, 204, 192), (204, 216, 217, 205), (205, 217, 218, 206), (206, 218, 219, 207), (207, 219, 220, 208), (208, 220, 221, 209), (209, 221, 222, 210), (210, 222, 223, 211), (211, 223, 224, 212), (212, 224, 225, 213), (213, 225, 226, 214), (214, 226, 227, 215), (215, 227, 216, 204), (216, 228, 229, 217), (217, 229, 230, 218), (218, 230, 231, 219), (219, 231, 232, 220), (220, 232, 233, 221), (221, 233, 234, 222), (222, 234, 235, 223), (223, 235, 236, 224), (224, 236, 237, 225), (225, 237, 238, 226), (226, 238, 239, 227), (227, 239, 228, 216), (228, 240, 241, 229), (229, 241, 242, 230), (230, 242, 243, 231), (231, 243, 244, 232), (232, 244, 245, 233), (233, 245, 246, 234), (234, 246, 247, 235), (235, 247, 248, 236), (236, 248, 249, 237), (237, 249, 250, 238), (238, 250, 251, 239), (239, 251, 240, 228), (240, 252, 253, 241), (241, 253, 254, 242), (242, 254, 255, 243), (243, 255, 256, 244), (244, 256, 257, 245), (245, 257, 258, 246), (246, 258, 259, 247), (247, 259, 260, 248), (248, 260, 261, 249), (249, 261, 262, 250), (250, 262, 263, 251), (251, 263, 252, 240), (252, 264, 265, 253), (253, 265, 266, 254), (254, 266, 267, 255), (255, 267, 268, 256), (256, 268, 269, 257), (257, 269, 270, 258), (258, 270, 271, 259), (259, 271, 272, 260), (260, 272, 273, 261), (261, 273, 274, 262), (262, 274, 275, 263), (263, 275, 264, 252), (264, 276, 277, 265), (265, 277, 278, 266), (266, 278, 279, 267), (267, 279, 280, 268), (268, 280, 281, 269), (269, 281, 282, 270), (270, 282, 283, 271), (271, 283, 284, 272), (272, 284, 285, 273), (273, 285, 286, 274), (274, 286, 287, 275), (275, 287, 276, 264), (276, 288, 289, 277), (277, 289, 290, 278), (278, 290, 291, 279), (279, 291, 292, 280), (280, 292, 293, 281), (281, 293, 294, 282), (282, 294, 295, 283), (283, 295, 296, 284), (284, 296, 297, 285), (285, 297, 298, 286), (286, 298, 299, 287), (287, 299, 288, 276), (288, 300, 301, 289), (289, 301, 302, 290), (290, 302, 303, 291), (291, 303, 304, 292), (292, 304, 305, 293), (293, 305, 306, 294), (294, 306, 307, 295), (295, 307, 308, 296), (296, 308, 309, 297), (297, 309, 310, 298), (298, 310, 311, 299), (299, 311, 300, 288), (300, 312, 313, 301), (301, 313, 314, 302), (302, 314, 315, 303), (303, 315, 316, 304), (304, 316, 317, 305), (305, 317, 318, 306), (306, 318, 319, 307), (307, 319, 320, 308), (308, 320, 321, 309), (309, 321, 322, 310), (310, 322, 323, 311), (311, 323, 312, 300), (312, 324, 325, 313), (313, 325, 326, 314), (314, 326, 327, 315), (315, 327, 328, 316), (316, 328, 329, 317), (317, 329, 330, 318), (318, 330, 331, 319), (319, 331, 332, 320), (320, 332, 333, 321), (321, 333, 334, 322), (322, 334, 335, 323), (323, 335, 324, 312), (324, 336, 337, 325), (325, 337, 338, 326), (326, 338, 339, 327), (327, 339, 340, 328), (328, 340, 341, 329), (329, 341, 342, 330), (330, 342, 343, 331), (331, 343, 344, 332), (332, 344, 345, 333), (333, 345, 346, 334), (334, 346, 347, 335), (335, 347, 336, 324), (336, 348, 349, 337), (337, 349, 350, 338), (338, 350, 351, 339), (339, 351, 352, 340), (340, 352, 353, 341), (341, 353, 354, 342), (342, 354, 355, 343), (343, 355, 356, 344), (344, 356, 357, 345), (345, 357, 358, 346), (346, 358, 359, 347), (347, 359, 348, 336), (348, 360, 361, 349), (349, 361, 362, 350), (350, 362, 363, 351), (351, 363, 364, 352), (352, 364, 365, 353), (353, 365, 366, 354), (354, 366, 367, 355), (355, 367, 368, 356), (356, 368, 369, 357), (357, 369, 370, 358), (358, 370, 371, 359), (359, 371, 360, 348), (360, 372, 373, 361), (361, 373, 374, 362), (362, 374, 375, 363), (363, 375, 376, 364), (364, 376, 377, 365), (365, 377, 378, 366), (366, 378, 379, 367), (367, 379, 380, 368), (368, 380, 381, 369), (369, 381, 382, 370), (370, 382, 383, 371), (371, 383, 372, 360), (372, 384, 385, 373), (373, 385, 386, 374), (374, 386, 387, 375), (375, 387, 388, 376), (376, 388, 389, 377), (377, 389, 390, 378), (378, 390, 391, 379), (379, 391, 392, 380), (380, 392, 393, 381), (381, 393, 394, 382), (382, 394, 395, 383), (383, 395, 384, 372), (384, 396, 397, 385), (385, 397, 398, 386), (386, 398, 399, 387), (387, 399, 400, 388), (388, 400, 401, 389), (389, 401, 402, 390), (390, 402, 403, 391), (391, 403, 404, 392), (392, 404, 405, 393), (393, 405, 406, 394), (394, 406, 407, 395), (395, 407, 396, 384), (396, 408, 409, 397), (397, 409, 410, 398), (398, 410, 411, 399), (399, 411, 412, 400), (400, 412, 413, 401), (401, 413, 414, 402), (402, 414, 415, 403), (403, 415, 416, 404), (404, 416, 417, 405), (405, 417, 418, 406), (406, 418, 419, 407), (407, 419, 408, 396), (408, 420, 421, 409), (409, 421, 422, 410), (410, 422, 423, 411), (411, 423, 424, 412), (412, 424, 425, 413), (413, 425, 426, 414), (414, 426, 427, 415), (415, 427, 428, 416), (416, 428, 429, 417), (417, 429, 430, 418), (418, 430, 431, 419), (419, 431, 420, 408), (420, 0, 1, 421), (421, 1, 2, 422), (422, 2, 3, 423), (423, 3, 4, 424), (424, 4, 5, 425), (425, 5, 6, 426), (426, 6, 7, 427), (427, 7, 8, 428), (428, 8, 9, 429), (429, 9, 10, 430), (430, 10, 11, 431), (431, 11, 0, 420)])
me_torus_002.use_remesh_preserve_volume = False
me_torus_002.use_remesh_preserve_attributes = False
me_torus_002.use_mirror_vertex_groups = False
me_torus_002.update()

# ---- objects
ob_cylinder = bpy.data.objects.new('Cylinder', me_cylinder)
ob_torus_002 = bpy.data.objects.new('Torus.002', me_torus_002)

# ---- transforms, parenting, visibility, modifiers, constraints
ob_cylinder.location = (-0.00155, -0.5679, -0.01723)
ob_cylinder.scale = (1.095, 1.095, 1.041)
ob_cylinder.lineart.crease_threshold = 0.0
_m = ob_cylinder.modifiers.new('Subsurf', 'SUBSURF')
_m.uv_smooth = 'PRESERVE_CORNERS'
_m.levels = 2
_m.render_levels = 3
_m.show_only_control_edges = False
_m = ob_cylinder.modifiers.new('Wireframe', 'WIREFRAME')
_m.thickness = 0.0027
ob_torus_002.location = (0.0, -0.5705, 0.2607)
ob_torus_002.lineart.crease_threshold = 0.0

# ---- collection membership
col_collection_1.objects.link(ob_cylinder)
col_collection_1.objects.link(ob_torus_002)

# ---- scene / render settings (as saved in the file)
scene.frame_start = 1; scene.frame_end = 250; scene.frame_set(1)
scene.render.engine = 'CYCLES'
scene.render.resolution_percentage = 50
scene.render.dither_intensity = 0.0
scene.cycles.use_denoising = False
scene.cycles.samples = 128
scene.cycles.sampling_pattern = 'TABULATED_SOBOL'
scene.cycles.use_adaptive_sampling = False
scene.cycles.use_light_tree = False
scene.cycles.blur_glossy = 0.0
scene.cycles.sample_clamp_indirect = 0.0
scene.cycles.bake_type = 'ENVIRONMENT'
scene.view_settings.view_transform = 'Standard'
bpy.context.view_layer.update()

# ---- added for rendering (the .blend has no active camera and no usable light): camera, sun
cam_auto = bpy.data.cameras.new('AutoCamera')
cam_auto.lens = 50.0
cam_auto.sensor_width = 36.0
cam_auto.clip_end = 1000.0
ob_auto_camera = bpy.data.objects.new('AutoCamera', cam_auto)
scene.collection.objects.link(ob_auto_camera)
ob_auto_camera.location = (1.567, -2.45087, 1.24885)
ob_auto_camera.rotation_euler = (1.09748, -7.21219e-08, 0.694738)
scene.camera = ob_auto_camera
light_auto_sun = bpy.data.lights.new('AutoSun', 'SUN')
light_auto_sun.energy = 3.0
light_auto_sun.angle = 0.0523599
ob_auto_sun = bpy.data.objects.new('AutoSun', light_auto_sun)
scene.collection.objects.link(ob_auto_sun)
ob_auto_sun.rotation_euler = (0.872665, 0.174533, 0.523599)
bpy.context.view_layer.update()
